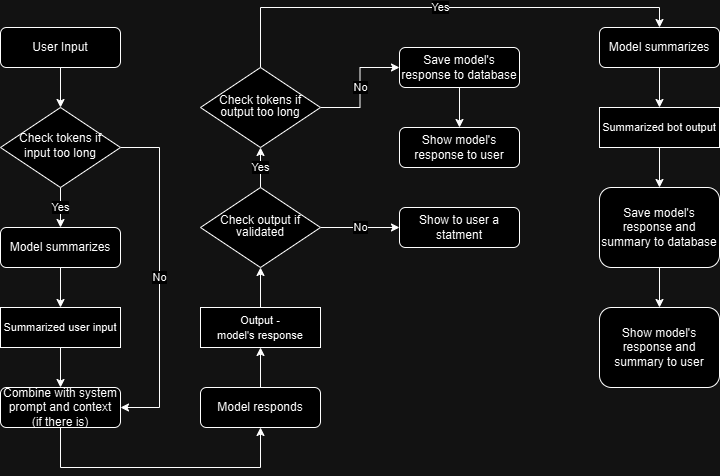

The diagram above was exported from draw.io. Its source (the exported page's mxGraphModel, read from the mxfile embedded in the PNG):
<mxGraphModel dx="996" dy="614" grid="1" gridSize="10" guides="1" tooltips="1" connect="1" arrows="1" fold="1" page="1" pageScale="1" pageWidth="827" pageHeight="1169" math="0" shadow="0">
  <root>
    <mxCell id="WIyWlLk6GJQsqaUBKTNV-0" />
    <mxCell id="WIyWlLk6GJQsqaUBKTNV-1" parent="WIyWlLk6GJQsqaUBKTNV-0" />
    <mxCell id="NwpL7wL4BRXQWskhqWCQ-7" style="edgeStyle=orthogonalEdgeStyle;rounded=0;orthogonalLoop=1;jettySize=auto;html=1;entryX=0.5;entryY=0;entryDx=0;entryDy=0;" parent="WIyWlLk6GJQsqaUBKTNV-1" source="WIyWlLk6GJQsqaUBKTNV-3" target="WIyWlLk6GJQsqaUBKTNV-6" edge="1">
      <mxGeometry relative="1" as="geometry" />
    </mxCell>
    <mxCell id="WIyWlLk6GJQsqaUBKTNV-3" value="User Input" style="rounded=1;whiteSpace=wrap;html=1;fontSize=12;glass=0;strokeWidth=1;shadow=0;" parent="WIyWlLk6GJQsqaUBKTNV-1" vertex="1">
      <mxGeometry x="41" y="40" width="120" height="40" as="geometry" />
    </mxCell>
    <mxCell id="NwpL7wL4BRXQWskhqWCQ-4" value="Yes" style="edgeStyle=orthogonalEdgeStyle;rounded=0;orthogonalLoop=1;jettySize=auto;html=1;exitX=0.5;exitY=1;exitDx=0;exitDy=0;entryX=0.5;entryY=0;entryDx=0;entryDy=0;" parent="WIyWlLk6GJQsqaUBKTNV-1" source="WIyWlLk6GJQsqaUBKTNV-6" target="NwpL7wL4BRXQWskhqWCQ-0" edge="1">
      <mxGeometry relative="1" as="geometry" />
    </mxCell>
    <mxCell id="amoSdrx_iG9ZdBLwknhD-6" value="No" style="edgeStyle=orthogonalEdgeStyle;rounded=0;orthogonalLoop=1;jettySize=auto;html=1;entryX=1;entryY=0.5;entryDx=0;entryDy=0;" edge="1" parent="WIyWlLk6GJQsqaUBKTNV-1" source="WIyWlLk6GJQsqaUBKTNV-6" target="WIyWlLk6GJQsqaUBKTNV-7">
      <mxGeometry relative="1" as="geometry">
        <Array as="points">
          <mxPoint x="200" y="160" />
          <mxPoint x="200" y="420" />
        </Array>
      </mxGeometry>
    </mxCell>
    <mxCell id="WIyWlLk6GJQsqaUBKTNV-6" value="&lt;font style=&quot;font-size: 12px;&quot;&gt;Check tokens if input too long&lt;/font&gt;" style="rhombus;whiteSpace=wrap;html=1;shadow=0;fontFamily=Helvetica;fontSize=12;align=center;strokeWidth=1;spacing=6;spacingTop=-4;fillColor=default;fillStyle=auto;flipV=0;flipH=1;" parent="WIyWlLk6GJQsqaUBKTNV-1" vertex="1">
      <mxGeometry x="41" y="120" width="120" height="80" as="geometry" />
    </mxCell>
    <mxCell id="NwpL7wL4BRXQWskhqWCQ-9" style="edgeStyle=orthogonalEdgeStyle;rounded=0;orthogonalLoop=1;jettySize=auto;html=1;entryX=0.5;entryY=1;entryDx=0;entryDy=0;exitX=0.5;exitY=1;exitDx=0;exitDy=0;" parent="WIyWlLk6GJQsqaUBKTNV-1" source="WIyWlLk6GJQsqaUBKTNV-7" target="NwpL7wL4BRXQWskhqWCQ-6" edge="1">
      <mxGeometry relative="1" as="geometry">
        <Array as="points">
          <mxPoint x="101" y="480" />
          <mxPoint x="301" y="480" />
        </Array>
      </mxGeometry>
    </mxCell>
    <mxCell id="WIyWlLk6GJQsqaUBKTNV-7" value="Combine with system prompt and context&lt;br&gt;(if there is)" style="rounded=1;whiteSpace=wrap;html=1;fontSize=12;glass=0;strokeWidth=1;shadow=0;" parent="WIyWlLk6GJQsqaUBKTNV-1" vertex="1">
      <mxGeometry x="41" y="400" width="120" height="40" as="geometry" />
    </mxCell>
    <mxCell id="NwpL7wL4BRXQWskhqWCQ-1" style="edgeStyle=orthogonalEdgeStyle;rounded=0;orthogonalLoop=1;jettySize=auto;html=1;entryX=0.5;entryY=0;entryDx=0;entryDy=0;" parent="WIyWlLk6GJQsqaUBKTNV-1" source="NwpL7wL4BRXQWskhqWCQ-0" target="NwpL7wL4BRXQWskhqWCQ-15" edge="1">
      <mxGeometry relative="1" as="geometry">
        <mxPoint x="101" y="320" as="targetPoint" />
      </mxGeometry>
    </mxCell>
    <mxCell id="NwpL7wL4BRXQWskhqWCQ-0" value="Model&lt;span style=&quot;background-color: initial;&quot;&gt;&amp;nbsp;summarizes&lt;/span&gt;" style="rounded=1;whiteSpace=wrap;html=1;fontSize=12;glass=0;strokeWidth=1;shadow=0;" parent="WIyWlLk6GJQsqaUBKTNV-1" vertex="1">
      <mxGeometry x="41" y="240" width="120" height="40" as="geometry" />
    </mxCell>
    <mxCell id="NwpL7wL4BRXQWskhqWCQ-12" style="edgeStyle=orthogonalEdgeStyle;rounded=0;orthogonalLoop=1;jettySize=auto;html=1;entryX=0.5;entryY=1;entryDx=0;entryDy=0;" parent="WIyWlLk6GJQsqaUBKTNV-1" source="NwpL7wL4BRXQWskhqWCQ-6" target="NwpL7wL4BRXQWskhqWCQ-16" edge="1">
      <mxGeometry relative="1" as="geometry">
        <mxPoint x="301" y="160" as="targetPoint" />
      </mxGeometry>
    </mxCell>
    <mxCell id="NwpL7wL4BRXQWskhqWCQ-6" value="Model responds" style="rounded=1;whiteSpace=wrap;html=1;fontSize=12;glass=0;strokeWidth=1;shadow=0;" parent="WIyWlLk6GJQsqaUBKTNV-1" vertex="1">
      <mxGeometry x="241" y="400" width="120" height="40" as="geometry" />
    </mxCell>
    <mxCell id="NwpL7wL4BRXQWskhqWCQ-10" value="Show to user a statment" style="rounded=1;whiteSpace=wrap;html=1;fontSize=12;glass=0;strokeWidth=1;shadow=0;" parent="WIyWlLk6GJQsqaUBKTNV-1" vertex="1">
      <mxGeometry x="440" y="220" width="120" height="40" as="geometry" />
    </mxCell>
    <mxCell id="amoSdrx_iG9ZdBLwknhD-4" style="edgeStyle=orthogonalEdgeStyle;rounded=0;orthogonalLoop=1;jettySize=auto;html=1;entryX=0.5;entryY=0;entryDx=0;entryDy=0;" edge="1" parent="WIyWlLk6GJQsqaUBKTNV-1" source="NwpL7wL4BRXQWskhqWCQ-15" target="WIyWlLk6GJQsqaUBKTNV-7">
      <mxGeometry relative="1" as="geometry" />
    </mxCell>
    <mxCell id="NwpL7wL4BRXQWskhqWCQ-15" value="&lt;span style=&quot;font-size: 11px;&quot;&gt;Summarized user input&lt;/span&gt;" style="rounded=0;whiteSpace=wrap;html=1;" parent="WIyWlLk6GJQsqaUBKTNV-1" vertex="1">
      <mxGeometry x="41" y="320" width="120" height="40" as="geometry" />
    </mxCell>
    <mxCell id="amoSdrx_iG9ZdBLwknhD-15" value="" style="edgeStyle=orthogonalEdgeStyle;rounded=0;orthogonalLoop=1;jettySize=auto;html=1;" edge="1" parent="WIyWlLk6GJQsqaUBKTNV-1" source="NwpL7wL4BRXQWskhqWCQ-16" target="amoSdrx_iG9ZdBLwknhD-0">
      <mxGeometry relative="1" as="geometry" />
    </mxCell>
    <mxCell id="NwpL7wL4BRXQWskhqWCQ-16" value="&lt;span style=&quot;font-size: 11px;&quot;&gt;Output - model's&amp;nbsp;response&lt;/span&gt;" style="rounded=0;whiteSpace=wrap;html=1;" parent="WIyWlLk6GJQsqaUBKTNV-1" vertex="1">
      <mxGeometry x="241" y="320" width="120" height="40" as="geometry" />
    </mxCell>
    <mxCell id="amoSdrx_iG9ZdBLwknhD-9" value="Yes" style="edgeStyle=orthogonalEdgeStyle;rounded=0;orthogonalLoop=1;jettySize=auto;html=1;entryX=0.5;entryY=0;entryDx=0;entryDy=0;exitX=0.5;exitY=0;exitDx=0;exitDy=0;" edge="1" parent="WIyWlLk6GJQsqaUBKTNV-1" source="5PhDi9oHheyZnmefmRxq-1" target="5PhDi9oHheyZnmefmRxq-3">
      <mxGeometry relative="1" as="geometry">
        <mxPoint x="301" y="170" as="targetPoint" />
      </mxGeometry>
    </mxCell>
    <mxCell id="amoSdrx_iG9ZdBLwknhD-18" value="No" style="edgeStyle=orthogonalEdgeStyle;rounded=0;orthogonalLoop=1;jettySize=auto;html=1;entryX=0;entryY=0.5;entryDx=0;entryDy=0;" edge="1" parent="WIyWlLk6GJQsqaUBKTNV-1" source="5PhDi9oHheyZnmefmRxq-1" target="5PhDi9oHheyZnmefmRxq-9">
      <mxGeometry relative="1" as="geometry" />
    </mxCell>
    <mxCell id="5PhDi9oHheyZnmefmRxq-1" value="&lt;div style=&quot;line-height: 100%;&quot;&gt;&lt;span style=&quot;background-color: initial;&quot;&gt;Check tokens if output too long&lt;/span&gt;&lt;/div&gt;" style="rhombus;whiteSpace=wrap;html=1;shadow=0;fontFamily=Helvetica;fontSize=12;align=center;strokeWidth=1;spacing=6;spacingTop=-4;fillColor=default;fillStyle=auto;" parent="WIyWlLk6GJQsqaUBKTNV-1" vertex="1">
      <mxGeometry x="241" y="80" width="120" height="80" as="geometry" />
    </mxCell>
    <mxCell id="amoSdrx_iG9ZdBLwknhD-17" value="" style="edgeStyle=orthogonalEdgeStyle;rounded=0;orthogonalLoop=1;jettySize=auto;html=1;" edge="1" parent="WIyWlLk6GJQsqaUBKTNV-1" source="5PhDi9oHheyZnmefmRxq-3" target="5PhDi9oHheyZnmefmRxq-4">
      <mxGeometry relative="1" as="geometry" />
    </mxCell>
    <mxCell id="5PhDi9oHheyZnmefmRxq-3" value="Model&lt;span style=&quot;background-color: initial;&quot;&gt;&amp;nbsp;summarizes&lt;/span&gt;" style="rounded=1;whiteSpace=wrap;html=1;fontSize=12;glass=0;strokeWidth=1;shadow=0;" parent="WIyWlLk6GJQsqaUBKTNV-1" vertex="1">
      <mxGeometry x="640" y="40" width="120" height="40" as="geometry" />
    </mxCell>
    <mxCell id="amoSdrx_iG9ZdBLwknhD-24" value="" style="edgeStyle=orthogonalEdgeStyle;rounded=0;orthogonalLoop=1;jettySize=auto;html=1;" edge="1" parent="WIyWlLk6GJQsqaUBKTNV-1" source="5PhDi9oHheyZnmefmRxq-4" target="amoSdrx_iG9ZdBLwknhD-23">
      <mxGeometry relative="1" as="geometry" />
    </mxCell>
    <mxCell id="5PhDi9oHheyZnmefmRxq-4" value="&lt;span style=&quot;font-size: 11px;&quot;&gt;Summarized bot output&lt;/span&gt;" style="rounded=0;whiteSpace=wrap;html=1;" parent="WIyWlLk6GJQsqaUBKTNV-1" vertex="1">
      <mxGeometry x="640" y="120" width="120" height="40" as="geometry" />
    </mxCell>
    <mxCell id="amoSdrx_iG9ZdBLwknhD-19" value="" style="edgeStyle=orthogonalEdgeStyle;rounded=0;orthogonalLoop=1;jettySize=auto;html=1;" edge="1" parent="WIyWlLk6GJQsqaUBKTNV-1" source="5PhDi9oHheyZnmefmRxq-9" target="amoSdrx_iG9ZdBLwknhD-12">
      <mxGeometry relative="1" as="geometry" />
    </mxCell>
    <mxCell id="5PhDi9oHheyZnmefmRxq-9" value="Save model's response to database" style="rounded=1;whiteSpace=wrap;html=1;fontSize=12;glass=0;strokeWidth=1;shadow=0;" parent="WIyWlLk6GJQsqaUBKTNV-1" vertex="1">
      <mxGeometry x="440" y="60" width="120" height="40" as="geometry" />
    </mxCell>
    <mxCell id="amoSdrx_iG9ZdBLwknhD-14" value="Yes" style="edgeStyle=orthogonalEdgeStyle;rounded=0;orthogonalLoop=1;jettySize=auto;html=1;" edge="1" parent="WIyWlLk6GJQsqaUBKTNV-1" source="amoSdrx_iG9ZdBLwknhD-0" target="5PhDi9oHheyZnmefmRxq-1">
      <mxGeometry relative="1" as="geometry" />
    </mxCell>
    <mxCell id="amoSdrx_iG9ZdBLwknhD-20" value="No" style="edgeStyle=orthogonalEdgeStyle;rounded=0;orthogonalLoop=1;jettySize=auto;html=1;entryX=0;entryY=0.5;entryDx=0;entryDy=0;" edge="1" parent="WIyWlLk6GJQsqaUBKTNV-1" source="amoSdrx_iG9ZdBLwknhD-0" target="NwpL7wL4BRXQWskhqWCQ-10">
      <mxGeometry relative="1" as="geometry" />
    </mxCell>
    <mxCell id="amoSdrx_iG9ZdBLwknhD-0" value="&lt;div style=&quot;line-height: 100%;&quot;&gt;&lt;span style=&quot;background-color: initial;&quot;&gt;Check output if validated&lt;/span&gt;&lt;/div&gt;" style="rhombus;whiteSpace=wrap;html=1;shadow=0;fontFamily=Helvetica;fontSize=12;align=center;strokeWidth=1;spacing=6;spacingTop=-4;fillColor=default;fillStyle=auto;" vertex="1" parent="WIyWlLk6GJQsqaUBKTNV-1">
      <mxGeometry x="241" y="200" width="120" height="80" as="geometry" />
    </mxCell>
    <mxCell id="amoSdrx_iG9ZdBLwknhD-12" value="Show model's response to user" style="rounded=1;whiteSpace=wrap;html=1;fontSize=12;glass=0;strokeWidth=1;shadow=0;" vertex="1" parent="WIyWlLk6GJQsqaUBKTNV-1">
      <mxGeometry x="440" y="140" width="120" height="40" as="geometry" />
    </mxCell>
    <mxCell id="amoSdrx_iG9ZdBLwknhD-26" value="" style="edgeStyle=orthogonalEdgeStyle;rounded=0;orthogonalLoop=1;jettySize=auto;html=1;" edge="1" parent="WIyWlLk6GJQsqaUBKTNV-1" source="amoSdrx_iG9ZdBLwknhD-23" target="amoSdrx_iG9ZdBLwknhD-25">
      <mxGeometry relative="1" as="geometry" />
    </mxCell>
    <mxCell id="amoSdrx_iG9ZdBLwknhD-23" value="Save model's response and summary to database" style="rounded=1;whiteSpace=wrap;html=1;fontSize=12;glass=0;strokeWidth=1;shadow=0;" vertex="1" parent="WIyWlLk6GJQsqaUBKTNV-1">
      <mxGeometry x="640" y="200" width="120" height="80" as="geometry" />
    </mxCell>
    <mxCell id="amoSdrx_iG9ZdBLwknhD-25" value="Show model's response and summary to user" style="rounded=1;whiteSpace=wrap;html=1;fontSize=12;glass=0;strokeWidth=1;shadow=0;" vertex="1" parent="WIyWlLk6GJQsqaUBKTNV-1">
      <mxGeometry x="640" y="320" width="120" height="80" as="geometry" />
    </mxCell>
  </root>
</mxGraphModel>